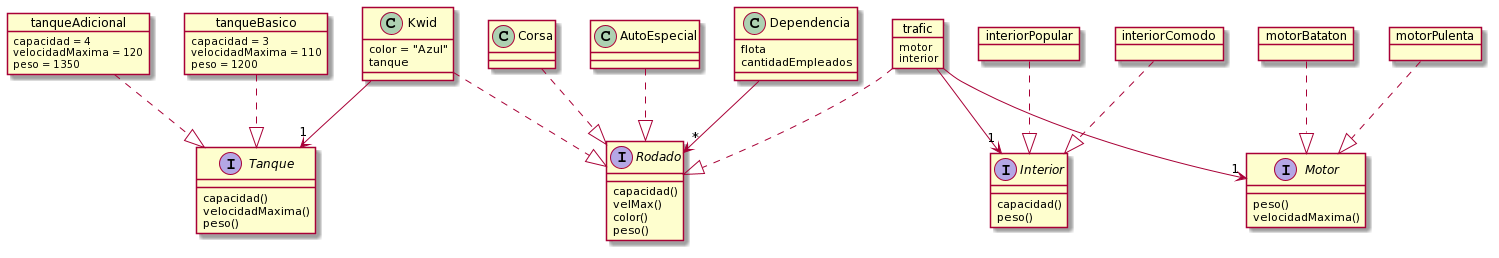

The diagram above was rendered by PlantUML. Its source (embedded in the PNG):
@startuml
Interface Rodado{
capacidad()
velMax()
color()
peso()
}

Class Corsa{
}

Class Kwid{
color = "Azul"
tanque
}

Object trafic{
motor
interior
}

Class AutoEspecial{
}


Class Dependencia{
flota
cantidadEmpleados
}

Interface Tanque{
capacidad()
velocidadMaxima()
peso()

}

object tanqueBasico{
capacidad = 3
velocidadMaxima = 110
peso = 1200
}

object tanqueAdicional{
capacidad = 4
velocidadMaxima = 120
peso = 1350
}


object interiorPopular{
}

object interiorComodo{
}

Interface Interior{
capacidad()
peso()
}

object motorPulenta{

}

object motorBataton{

}

Interface Motor{
peso()
velocidadMaxima()
}

trafic -->"1" Interior
trafic -->"1" Motor
interiorComodo ..|> Interior
interiorPopular ..|> Interior
motorPulenta ..|> Motor
motorBataton ..|> Motor
tanqueBasico ..|> Tanque
tanqueAdicional ..|> Tanque
Kwid -->"1" Tanque
Corsa ..|> Rodado
Kwid ..|> Rodado
trafic ..|> Rodado
AutoEspecial ..|> Rodado
Dependencia -->"*" Rodado
@enduml